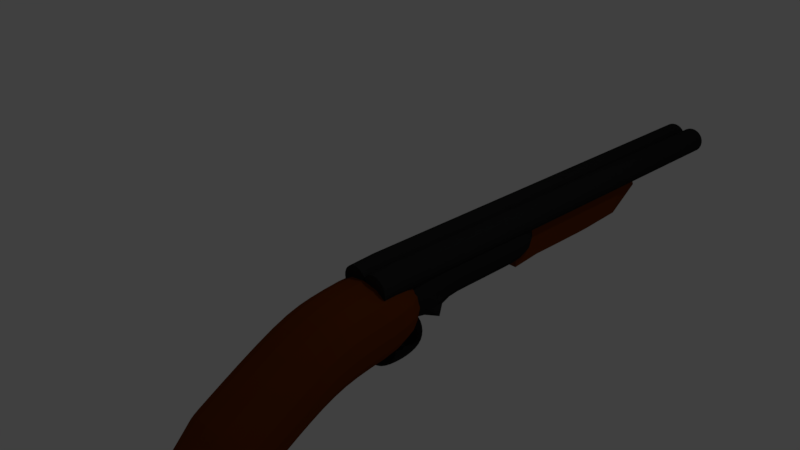 # Source: gun.blend  (saved by Blender 2.79.0; exported with 4.5.12 LTS)
import bpy
from mathutils import Matrix  # noqa: F401  (used for matrix-valued properties, if any)

bpy.ops.wm.read_factory_settings(use_empty=True)
scene = bpy.context.scene
scene.name = 'Scene'

# ---- collections
col_collection_1 = bpy.data.collections.new('Collection 1'); scene.collection.children.link(col_collection_1)
col_collection_2 = bpy.data.collections.new('Collection 2'); scene.collection.children.link(col_collection_2)
col_collection_2.hide_render = True
col_collection_2.hide_viewport = True

# ---- materials (node trees are filled in below, after node groups)
mat_material_003 = bpy.data.materials.new('Material.003')
mat_material_003.alpha_threshold = 0.0
mat_material_003.use_transparent_shadow = False
mat_material_003.diffuse_color = (0.1523, 0.0342, 0.004132, 1.0)
mat_material_003.roughness = 0.5
mat_material_005 = bpy.data.materials.new('Material.005')
mat_material_005.alpha_threshold = 0.0
mat_material_005.use_transparent_shadow = False
mat_material_005.diffuse_color = (0.02, 0.02, 0.02, 1.0)
mat_material_005.roughness = 0.5
mat_material_006 = bpy.data.materials.new('Material.006')
mat_material_006.alpha_threshold = 0.0
mat_material_006.use_transparent_shadow = False
mat_material_006.diffuse_color = (0.02, 0.02, 0.02, 1.0)
mat_material_006.roughness = 0.5
mat_material_001 = bpy.data.materials.new('Material.001')
mat_material_001.alpha_threshold = 0.0
mat_material_001.use_transparent_shadow = False
mat_material_001.diffuse_color = (0.02038, 0.02038, 0.02038, 1.0)
mat_material_001.roughness = 0.5
mat_material_004 = bpy.data.materials.new('Material.004')
mat_material_004.alpha_threshold = 0.0
mat_material_004.use_transparent_shadow = False
mat_material_004.diffuse_color = (0.152, 0.034, 0.004, 1.0)
mat_material_004.roughness = 0.5
mat_material_002 = bpy.data.materials.new('Material.002')
mat_material_002.alpha_threshold = 0.0
mat_material_002.use_transparent_shadow = False
mat_material_002.diffuse_color = (0.02, 0.02, 0.02, 1.0)
mat_material_002.roughness = 0.5

# ---- material node trees

# ---- world
world_world = bpy.data.worlds.new('World'); scene.world = world_world
world_world.color = (0.05088, 0.05088, 0.05088)
world_world.use_sun_shadow = False
world_world.sun_shadow_jitter_overblur = 0.0
world_world.cycles.sampling_method = 'MANUAL'

# ---- cameras
cam_camera = bpy.data.cameras.new('Camera')
cam_camera.clip_end = 100.0
cam_camera.lens = 35.0
cam_camera.sensor_width = 32.0
cam_camera.sensor_height = 18.0
cam_camera.ortho_scale = 7.314
cam_camera.dof.focus_distance = 0.0
cam_camera.dof.aperture_fstop = 128.0

# ---- lights
light_lamp = bpy.data.lights.new('Lamp', 'POINT')
light_lamp.transmission_factor = 0.0
light_lamp.cutoff_distance = 30.0
light_lamp.energy = 100.0
light_lamp.shadow_buffer_clip_start = 1.001
light_lamp.shadow_soft_size = 0.1
light_lamp.shadow_maximum_resolution = 0.006
light_lamp.use_absolute_resolution = True

# ---- meshes
me_cube_004 = bpy.data.meshes.new('Cube.004')
me_cube_004.from_pydata([(-1.0, -1.0, -1.0), (-1.0, -1.0, 1.0), (-1.0, 1.0, -1.0), (-1.0, 1.0, 1.0), (1.082, -1.0, -1.191), (1.0, -1.0, 1.0), (1.082, 1.0, -1.191), (1.0, 1.0, 1.0), (1.082, -1.0, -1.191), (1.082, 1.0, -1.191), (1.082, -1.0, -1.191), (1.082, 1.0, -1.191), (-3.118, 1.0, -1.016), (-3.118, -1.0, -1.016), (-3.118, -1.0, 1.0), (-3.118, 1.0, 1.0), (-5.304, 1.0, -1.016), (-5.304, -1.0, -1.016), (-5.304, -1.0, 1.0), (-5.304, 1.0, 1.0), (-6.312, 1.0, -1.0), (-6.312, -1.0, -1.0), (-7.123, -1.0, 1.0), (-7.123, 1.0, 1.0), (-9.381, 1.0, -0.8347), (-9.381, -1.0, -0.8347), (-9.885, -1.0, 1.047), (-9.885, 1.0, 1.047), (-12.5, 0.4395, 0.2028), (-12.5, -0.4395, 0.2028), (-12.19, -0.4395, 0.9637), (-12.19, 0.4395, 0.9637)], [], [(1, 3, 15, 14), (2, 3, 7, 6), (6, 7, 5, 4), (4, 5, 1, 0), (2, 6, 4, 0), (7, 3, 1, 5), (4, 6, 9, 8), (8, 9, 11, 10), (14, 15, 19, 18), (2, 0, 13, 12), (3, 2, 12, 15), (0, 1, 14, 13), (18, 19, 23, 22), (12, 13, 17, 16), (15, 12, 16, 19), (13, 14, 18, 17), (23, 20, 24, 27), (16, 17, 21, 20), (19, 16, 20, 23), (17, 18, 22, 21), (26, 27, 31, 30), (21, 22, 26, 25), (22, 23, 27, 26), (20, 21, 25, 24), (29, 30, 31, 28), (24, 25, 29, 28), (27, 24, 28, 31), (25, 26, 30, 29)])
me_cube_004.materials.append(mat_material_003)
me_cube_004.use_remesh_preserve_volume = False
me_cube_004.use_remesh_preserve_attributes = False
me_cube_004.use_mirror_vertex_groups = False
me_cube_004.update()
me_cube_003 = bpy.data.meshes.new('Cube.003')
me_cube_003.from_pydata([(-0.8995, -1.0, -1.078), (-1.212, -1.0, 0.6566), (-0.8995, 1.0, -1.078), (-1.212, 1.0, 0.6566), (0.8995, -1.0, -0.9218), (0.7878, -1.0, 0.6566), (0.8995, 1.0, -0.9218), (0.7878, 1.0, 0.6566), (2.614, 1.0, -2.373), (2.614, -1.0, -2.373), (4.668, 1.0, -2.271), (4.668, -1.0, -2.271), (3.692, 1.0, -1.912), (1.639, 1.0, -2.013), (1.639, -1.0, -2.013), (3.692, -1.0, -1.912), (2.354, 1.0, -3.712), (2.354, -1.0, -3.712), (1.378, 1.0, -3.353), (1.378, -1.0, -3.353), (9.51, -1.0, -2.754), (9.51, 1.0, -2.754), (8.535, 1.0, -2.394), (8.535, -1.0, -2.394), (4.352, 1.0, -3.496), (4.352, -1.0, -3.496), (6.405, 1.0, -3.394), (6.405, -1.0, -3.394), (6.461, -1.0, -2.182), (6.461, 1.0, -2.182), (8.199, -1.0, -3.306), (8.199, 1.0, -3.306), (3.11, -1.0, -2.772), (3.11, 1.0, -2.772), (7.953, -1.0, -3.254), (7.953, 1.0, -3.254), (5.188, 1.0, -2.389), (5.188, -1.0, -2.389), (4.927, 1.0, -3.728), (4.927, -1.0, -3.728), (4.708, 1.0, -3.726), (4.708, -1.0, -3.726), (6.762, 1.0, -3.625), (6.762, -1.0, -3.625), (8.555, -1.0, -3.536), (8.555, 1.0, -3.536), (0.4366, -1.0, 1.178), (0.4366, 1.0, 1.178), (2.437, 1.0, 1.178), (2.437, -1.0, 1.178)], [], [(0, 1, 3, 2), (2, 3, 7, 6), (6, 7, 5, 4), (4, 5, 1, 0), (13, 12, 10, 8), (3, 1, 46, 47), (11, 9, 25, 27), (14, 13, 18, 19), (10, 12, 22, 21), (15, 14, 9, 11), (4, 0, 14, 15), (6, 4, 15, 12), (0, 2, 13, 14), (2, 6, 12, 13), (19, 18, 16, 17), (9, 14, 19, 17), (17, 16, 38, 39), (13, 8, 16, 18), (22, 23, 20, 21), (20, 11, 32, 34), (12, 15, 23, 22), (15, 11, 20, 23), (25, 24, 40, 41), (8, 10, 26, 24), (26, 10, 29, 31), (9, 8, 24, 25), (29, 28, 30, 31), (26, 31, 45, 42), (11, 27, 30, 28), (10, 11, 28, 29), (32, 33, 35, 34), (11, 10, 33, 32), (21, 20, 34, 35), (10, 21, 35, 33), (36, 37, 39, 38), (16, 8, 36, 38), (8, 9, 37, 36), (9, 17, 39, 37), (40, 42, 43, 41), (43, 42, 45, 44), (31, 30, 44, 45), (30, 27, 43, 44), (27, 25, 41, 43), (24, 26, 42, 40), (48, 47, 46, 49), (1, 5, 49, 46), (7, 3, 47, 48), (5, 7, 48, 49)])
me_cube_003.materials.append(mat_material_005)
me_cube_003.use_remesh_preserve_volume = False
me_cube_003.use_remesh_preserve_attributes = False
me_cube_003.use_mirror_vertex_groups = False
me_cube_003.update()
me_cube_002 = bpy.data.meshes.new('Cube.002')
me_cube_002.from_pydata([(-1.0, -1.0, -1.0), (-1.0, -1.0, 1.0), (-1.0, 1.0, -1.0), (-1.0, 1.0, 1.0), (1.0, -1.0, -1.0), (1.0, -1.0, 1.0), (1.0, 1.0, -1.0), (1.0, 1.0, 1.0), (-5.511, 1.0, -2.047), (-5.511, -1.0, -2.047), (-5.193, 1.0, -2.431), (-5.193, -1.0, -2.431), (-15.2, 1.0, -1.385), (-15.2, -1.0, -1.385), (-16.03, 1.0, -1.739), (-16.03, -1.0, -1.739), (-23.84, 1.0, -0.0814), (-23.84, -1.0, -0.08141), (-25.56, 1.0, -0.2802), (-25.56, -1.0, -0.2802), (-24.69, 1.0, 1.212), (-24.69, -1.0, 1.212), (-26.43, 1.0, 1.404), (-26.43, -1.0, 1.404), (-17.57, 1.0, 2.358), (-17.57, -1.0, 2.358), (-19.31, 1.0, 2.55), (-19.31, -1.0, 2.55)], [], [(0, 1, 3, 2), (2, 3, 7, 6), (6, 7, 5, 4), (4, 5, 1, 0), (2, 6, 10, 8), (7, 3, 1, 5), (11, 9, 13, 15), (0, 2, 8, 9), (6, 4, 11, 10), (4, 0, 9, 11), (14, 15, 19, 18), (8, 10, 14, 12), (10, 11, 15, 14), (9, 8, 12, 13), (17, 16, 20, 21), (13, 12, 16, 17), (15, 13, 17, 19), (12, 14, 18, 16), (23, 21, 25, 27), (19, 17, 21, 23), (16, 18, 22, 20), (18, 19, 23, 22), (24, 26, 27, 25), (20, 22, 26, 24), (22, 23, 27, 26), (21, 20, 24, 25)])
me_cube_002.materials.append(mat_material_006)
me_cube_002.use_remesh_preserve_volume = False
me_cube_002.use_remesh_preserve_attributes = False
me_cube_002.use_mirror_vertex_groups = False
me_cube_002.update()
me_cylinder_005 = bpy.data.meshes.new('Cylinder.005')
me_cylinder_005.from_pydata([(15.2, -29.79, 26.19), (14.06, -29.67, 26.19), (15.2, -29.79, 50.79), (14.06, -29.67, 50.79), (15.2, -29.79, 26.19), (14.06, -29.67, 26.19), (15.2, -29.79, 50.79), (14.06, -29.67, 50.79), (20.96, -25.06, 7.713), (20.62, -26.16, 7.713), (20.08, -27.18, 7.713), (19.35, -28.07, 7.713), (18.46, -28.8, 7.713), (17.45, -29.34, 7.713), (16.35, -29.67, 7.713), (15.2, -29.79, 7.713), (14.06, -29.67, 7.713), (12.96, -29.34, 7.713), (11.95, -28.8, 7.713), (11.06, -28.07, 7.713), (10.33, -27.18, 7.713), (9.785, -26.16, 7.713), (9.451, -25.06, 7.713), (9.338, -23.92, 7.713), (9.451, -22.77, 7.713), (9.785, -21.67, 7.713), (10.33, -20.66, 7.713), (11.06, -19.77, 7.713), (11.95, -19.04, 7.713), (12.96, -18.5, 7.713), (14.06, -18.17, 7.713), (15.2, -18.05, 7.713), (16.35, -18.17, 7.713), (17.45, -18.5, 7.713), (18.46, -19.04, 7.713), (19.35, -19.77, 7.713), (20.08, -20.66, 7.713), (20.62, -21.67, 7.713), (21.07, -23.92, 7.713), (20.96, -22.77, 7.713), (21.07, -23.92, 23.69), (21.07, -23.92, 26.19), (20.96, -25.06, 23.69), (20.96, -25.06, 26.19), (20.62, -26.16, 23.69), (20.62, -26.16, 26.19), (20.08, -27.18, 23.69), (20.08, -27.18, 26.19), (19.35, -28.07, 23.69), (19.35, -28.07, 26.19), (18.46, -28.8, 23.69), (18.46, -28.8, 26.19), (17.45, -29.34, 23.69), (17.45, -29.34, 26.19), (16.35, -29.67, 23.69), (16.35, -29.67, 26.19), (15.2, -29.79, 23.69), (15.2, -29.79, 26.19), (14.06, -29.67, 23.69), (14.06, -29.67, 26.19), (12.96, -29.34, 23.69), (12.96, -29.34, 26.19), (11.95, -28.8, 23.69), (11.95, -28.8, 26.19), (11.06, -28.07, 23.69), (11.06, -28.07, 26.19), (10.33, -27.18, 23.69), (10.33, -27.18, 26.19), (9.785, -26.16, 23.69), (9.785, -26.16, 26.19), (9.451, -25.06, 23.69), (9.451, -25.06, 26.19), (9.338, -23.92, 23.69), (9.338, -23.92, 26.19), (9.451, -22.77, 23.69), (9.451, -22.77, 26.19), (9.785, -21.67, 23.69), (9.785, -21.67, 26.19), (10.33, -20.66, 23.69), (10.33, -20.66, 26.19), (11.06, -19.77, 23.69), (11.06, -19.77, 26.19), (11.95, -19.04, 23.69), (11.95, -19.04, 26.19), (12.96, -18.5, 23.69), (12.96, -18.5, 26.19), (14.06, -18.17, 23.69), (14.06, -18.17, 26.19), (15.2, -18.05, 23.69), (15.2, -18.05, 26.19), (16.35, -18.17, 23.69), (16.35, -18.17, 26.19), (17.45, -18.5, 23.69), (17.45, -18.5, 26.19), (18.46, -19.04, 23.69), (18.46, -19.04, 26.19), (19.35, -19.77, 23.69), (19.35, -19.77, 26.19), (20.08, -20.66, 23.69), (20.08, -20.66, 26.19), (20.62, -21.67, 23.69), (20.62, -21.67, 26.19), (20.96, -22.77, 23.69), (20.96, -22.77, 26.19), (20.96, -25.06, 50.79), (21.07, -23.92, 50.79), (20.62, -26.16, 50.79), (20.08, -27.18, 50.79), (19.35, -28.07, 50.79), (18.46, -28.8, 50.79), (17.45, -29.34, 50.79), (16.35, -29.67, 50.79), (15.2, -29.79, 50.79), (14.06, -29.67, 50.79), (12.96, -29.34, 50.79), (11.95, -28.8, 50.79), (11.06, -28.07, 50.79), (10.33, -27.18, 50.79), (9.785, -26.16, 50.79), (9.451, -25.06, 50.79), (9.338, -23.92, 50.79), (9.451, -22.77, 50.79), (9.785, -21.67, 50.79), (10.33, -20.66, 50.79), (11.06, -19.77, 50.79), (11.95, -19.04, 50.79), (12.96, -18.5, 50.79), (14.06, -18.17, 50.79), (15.2, -18.05, 50.79), (16.35, -18.17, 50.79), (17.45, -18.5, 50.79), (18.46, -19.04, 50.79), (19.35, -19.77, 50.79), (20.08, -20.66, 50.79), (20.62, -21.67, 50.79), (20.96, -22.77, 50.79), (20.96, -25.06, 50.79), (21.07, -23.92, 50.79), (20.62, -26.16, 50.79), (20.08, -27.18, 50.79), (19.35, -28.07, 50.79), (18.46, -28.8, 50.79), (17.45, -29.34, 50.79), (16.35, -29.67, 50.79), (15.2, -29.79, 50.79), (14.06, -29.67, 50.79), (12.96, -29.34, 50.79), (11.95, -28.8, 50.79), (11.06, -28.07, 50.79), (10.33, -27.18, 50.79), (9.785, -26.16, 50.79), (9.451, -25.06, 50.79), (9.338, -23.92, 50.79), (9.451, -22.77, 50.79), (9.785, -21.67, 50.79), (10.33, -20.66, 50.79), (11.06, -19.77, 50.79), (11.95, -19.04, 50.79), (12.96, -18.5, 50.79), (14.06, -18.17, 50.79), (15.2, -18.05, 50.79), (16.35, -18.17, 50.79), (17.45, -18.5, 50.79), (18.46, -19.04, 50.79), (19.35, -19.77, 50.79), (20.08, -20.66, 50.79), (20.62, -21.67, 50.79), (20.96, -22.77, 50.79), (20.96, -25.71, 53.25), (21.07, -24.57, 53.25), (20.62, -26.81, 53.25), (20.08, -27.83, 53.25), (19.35, -28.72, 53.25), (18.46, -29.44, 53.25), (17.45, -29.99, 53.25), (16.35, -30.32, 53.25), (15.2, -30.43, 53.25), (14.06, -30.32, 53.25), (12.96, -29.99, 53.25), (11.95, -29.44, 53.25), (11.06, -28.72, 53.25), (10.33, -27.83, 53.25), (9.785, -26.81, 53.25), (9.451, -25.71, 53.25), (9.338, -24.57, 53.25), (9.451, -23.42, 53.25), (9.785, -22.32, 53.25), (10.33, -21.31, 53.25), (11.06, -20.42, 53.25), (11.95, -19.69, 53.25), (12.96, -19.15, 53.25), (14.06, -18.81, 53.25), (15.2, -18.7, 53.25), (16.35, -18.81, 53.25), (17.45, -19.15, 53.25), (18.46, -19.69, 53.25), (19.35, -20.42, 53.25), (20.08, -21.31, 53.25), (20.62, -22.32, 53.25), (20.96, -23.42, 53.25), (20.96, -25.71, 53.22), (21.07, -24.57, 53.22), (20.62, -26.81, 53.22), (20.08, -27.83, 53.22), (19.35, -28.72, 53.22), (18.46, -29.44, 53.22), (17.45, -29.99, 53.22), (16.35, -30.32, 53.22), (15.2, -30.43, 53.22), (14.06, -30.32, 53.22), (12.96, -29.99, 53.22), (11.95, -29.44, 53.22), (11.06, -28.72, 53.22), (10.33, -27.83, 53.22), (9.785, -26.81, 53.22), (9.451, -25.71, 53.22), (9.338, -24.57, 53.22), (9.451, -23.42, 53.22), (9.785, -22.32, 53.22), (10.33, -21.31, 53.22), (11.06, -20.42, 53.22), (11.95, -19.69, 53.22), (12.96, -19.15, 53.22), (14.06, -18.81, 53.22), (15.2, -18.7, 53.22), (16.35, -18.81, 53.22), (17.45, -19.15, 53.22), (18.46, -19.69, 53.22), (19.35, -20.42, 53.22), (20.08, -21.31, 53.22), (20.62, -22.32, 53.22), (20.96, -23.42, 53.22), (5.367, -29.79, 26.19), (4.223, -29.67, 26.19), (5.367, -29.79, 50.79), (4.223, -29.67, 50.79), (5.367, -29.79, 26.19), (4.223, -29.67, 26.19), (5.367, -29.79, 50.79), (4.223, -29.67, 50.79), (11.12, -25.06, 7.713), (10.79, -26.16, 7.713), (10.24, -27.18, 7.713), (9.515, -28.07, 7.713), (8.626, -28.8, 7.713), (7.612, -29.34, 7.713), (6.512, -29.67, 7.713), (5.367, -29.79, 7.713), (4.223, -29.67, 7.713), (3.122, -29.34, 7.713), (2.108, -28.8, 7.713), (1.219, -28.07, 7.713), (0.4898, -27.18, 7.713), (-0.05233, -26.16, 7.713), (-0.3861, -25.06, 7.713), (-0.4989, -23.92, 7.713), (-0.3861, -22.77, 7.713), (-0.05232, -21.67, 7.713), (0.4898, -20.66, 7.713), (1.219, -19.77, 7.713), (2.108, -19.04, 7.713), (3.122, -18.5, 7.713), (4.223, -18.17, 7.713), (5.367, -18.05, 7.713), (6.512, -18.17, 7.713), (7.612, -18.5, 7.713), (8.626, -19.04, 7.713), (9.515, -19.77, 7.713), (10.24, -20.66, 7.713), (10.79, -21.67, 7.713), (11.23, -23.92, 7.713), (11.12, -22.77, 7.713), (11.23, -23.92, 23.69), (11.23, -23.92, 26.19), (11.12, -25.06, 23.69), (11.12, -25.06, 26.19), (10.79, -26.16, 23.69), (10.79, -26.16, 26.19), (10.24, -27.18, 23.69), (10.24, -27.18, 26.19), (9.515, -28.07, 23.69), (9.515, -28.07, 26.19), (8.626, -28.8, 23.69), (8.626, -28.8, 26.19), (7.612, -29.34, 23.69), (7.612, -29.34, 26.19), (6.512, -29.67, 23.69), (6.512, -29.67, 26.19), (5.367, -29.79, 23.69), (5.367, -29.79, 26.19), (4.223, -29.67, 23.69), (4.223, -29.67, 26.19), (3.122, -29.34, 23.69), (3.122, -29.34, 26.19), (2.108, -28.8, 23.69), (2.108, -28.8, 26.19), (1.219, -28.07, 23.69), (1.219, -28.07, 26.19), (0.4897, -27.18, 23.69), (0.4897, -27.18, 26.19), (-0.05239, -26.16, 23.69), (-0.05239, -26.16, 26.19), (-0.3862, -25.06, 23.69), (-0.3862, -25.06, 26.19), (-0.4989, -23.92, 23.69), (-0.4989, -23.92, 26.19), (-0.3862, -22.77, 23.69), (-0.3862, -22.77, 26.19), (-0.05238, -21.67, 23.69), (-0.05238, -21.67, 26.19), (0.4897, -20.66, 23.69), (0.4897, -20.66, 26.19), (1.219, -19.77, 23.69), (1.219, -19.77, 26.19), (2.108, -19.04, 23.69), (2.108, -19.04, 26.19), (3.122, -18.5, 23.69), (3.122, -18.5, 26.19), (4.223, -18.17, 23.69), (4.223, -18.17, 26.19), (5.367, -18.05, 23.69), (5.367, -18.05, 26.19), (6.512, -18.17, 23.69), (6.512, -18.17, 26.19), (7.612, -18.5, 23.69), (7.612, -18.5, 26.19), (8.626, -19.04, 23.69), (8.626, -19.04, 26.19), (9.515, -19.77, 23.69), (9.515, -19.77, 26.19), (10.24, -20.66, 23.69), (10.24, -20.66, 26.19), (10.79, -21.67, 23.69), (10.79, -21.67, 26.19), (11.12, -22.77, 23.69), (11.12, -22.77, 26.19), (11.12, -25.06, 50.79), (11.23, -23.92, 50.79), (10.79, -26.16, 50.79), (10.24, -27.18, 50.79), (9.515, -28.07, 50.79), (8.626, -28.8, 50.79), (7.612, -29.34, 50.79), (6.512, -29.67, 50.79), (5.367, -29.79, 50.79), (4.223, -29.67, 50.79), (3.122, -29.34, 50.79), (2.108, -28.8, 50.79), (1.219, -28.07, 50.79), (0.4897, -27.18, 50.79), (-0.05242, -26.16, 50.79), (-0.3862, -25.06, 50.79), (-0.499, -23.92, 50.79), (-0.3862, -22.77, 50.79), (-0.05242, -21.67, 50.79), (0.4897, -20.66, 50.79), (1.219, -19.77, 50.79), (2.108, -19.04, 50.79), (3.122, -18.5, 50.79), (4.223, -18.17, 50.79), (5.367, -18.05, 50.79), (6.512, -18.17, 50.79), (7.612, -18.5, 50.79), (8.626, -19.04, 50.79), (9.515, -19.77, 50.79), (10.24, -20.66, 50.79), (10.79, -21.67, 50.79), (11.12, -22.77, 50.79), (11.12, -25.06, 50.79), (11.23, -23.92, 50.79), (10.79, -26.16, 50.79), (10.24, -27.18, 50.79), (9.515, -28.07, 50.79), (8.626, -28.8, 50.79), (7.612, -29.34, 50.79), (6.512, -29.67, 50.79), (5.367, -29.79, 50.79), (4.223, -29.67, 50.79), (3.122, -29.34, 50.79), (2.108, -28.8, 50.79), (1.219, -28.07, 50.79), (0.4897, -27.18, 50.79), (-0.05242, -26.16, 50.79), (-0.3862, -25.06, 50.79), (-0.499, -23.92, 50.79), (-0.3862, -22.77, 50.79), (-0.05242, -21.67, 50.79), (0.4897, -20.66, 50.79), (1.219, -19.77, 50.79), (2.108, -19.04, 50.79), (3.122, -18.5, 50.79), (4.223, -18.17, 50.79), (5.367, -18.05, 50.79), (6.512, -18.17, 50.79), (7.612, -18.5, 50.79), (8.626, -19.04, 50.79), (9.515, -19.77, 50.79), (10.24, -20.66, 50.79), (10.79, -21.67, 50.79), (11.12, -22.77, 50.79), (11.12, -25.71, 53.25), (11.23, -24.57, 53.25), (10.79, -26.81, 53.25), (10.24, -27.83, 53.25), (9.515, -28.72, 53.25), (8.626, -29.44, 53.25), (7.612, -29.99, 53.25), (6.512, -30.32, 53.25), (5.367, -30.43, 53.25), (4.223, -30.32, 53.25), (3.122, -29.99, 53.25), (2.108, -29.44, 53.25), (1.219, -28.72, 53.25), (0.4897, -27.83, 53.25), (-0.05243, -26.81, 53.25), (-0.3862, -25.71, 53.25), (-0.499, -24.57, 53.25), (-0.3862, -23.42, 53.25), (-0.05242, -22.32, 53.25), (0.4897, -21.31, 53.25), (1.219, -20.42, 53.25), (2.108, -19.69, 53.25), (3.122, -19.15, 53.25), (4.223, -18.81, 53.25), (5.367, -18.7, 53.25), (6.512, -18.81, 53.25), (7.612, -19.15, 53.25), (8.626, -19.69, 53.25), (9.515, -20.42, 53.25), (10.24, -21.31, 53.25), (10.79, -22.32, 53.25), (11.12, -23.42, 53.25), (11.12, -25.71, 53.22), (11.23, -24.57, 53.22), (10.79, -26.81, 53.22), (10.24, -27.83, 53.22), (9.515, -28.72, 53.22), (8.626, -29.44, 53.22), (7.612, -29.99, 53.22), (6.512, -30.32, 53.22), (5.367, -30.43, 53.22), (4.223, -30.32, 53.22), (3.122, -29.99, 53.22), (2.108, -29.44, 53.22), (1.219, -28.72, 53.22), (0.4897, -27.83, 53.22), (-0.05243, -26.81, 53.22), (-0.3862, -25.71, 53.22), (-0.499, -24.57, 53.22), (-0.3862, -23.42, 53.22), (-0.05242, -22.32, 53.22), (0.4897, -21.31, 53.22), (1.219, -20.42, 53.22), (2.108, -19.69, 53.22), (3.122, -19.15, 53.22), (4.223, -18.81, 53.22), (5.367, -18.7, 53.22), (6.512, -18.81, 53.22), (7.612, -19.15, 53.22), (8.626, -19.69, 53.22), (9.515, -20.42, 53.22), (10.24, -21.31, 53.22), (10.79, -22.32, 53.22), (11.12, -23.42, 53.22), (21.07, -23.92, 7.713), (20.96, -25.06, 7.713), (20.62, -26.16, 7.713), (20.08, -27.18, 7.713), (19.35, -28.07, 7.713), (18.46, -28.8, 7.713), (17.45, -29.34, 7.713), (16.35, -29.67, 7.713), (15.2, -29.79, 7.713), (14.06, -29.67, 7.713), (12.96, -29.34, 7.713), (11.95, -28.8, 7.713), (11.06, -28.07, 7.713), (10.33, -27.18, 7.713), (9.785, -26.16, 7.713), (9.451, -25.06, 7.713), (9.338, -23.92, 7.713), (9.451, -22.77, 7.713), (9.785, -21.67, 7.713), (10.33, -20.66, 7.713), (11.06, -19.77, 7.713), (11.95, -19.04, 7.713), (12.96, -18.5, 7.713), (14.06, -18.17, 7.713), (15.2, -18.05, 7.713), (16.35, -18.17, 7.713), (17.45, -18.5, 7.713), (18.46, -19.04, 7.713), (19.35, -19.77, 7.713), (20.08, -20.66, 7.713), (20.62, -21.67, 7.713), (20.96, -22.77, 7.713), (11.18, -23.92, 7.713), (11.07, -25.05, 7.713), (10.73, -26.14, 7.713), (10.2, -27.15, 7.713), (9.476, -28.03, 7.713), (8.595, -28.75, 7.713), (7.591, -29.29, 7.713), (6.501, -29.62, 7.713), (5.367, -29.73, 7.713), (4.234, -29.62, 7.713), (3.144, -29.29, 7.713), (2.139, -28.75, 7.713), (1.259, -28.03, 7.713), (0.5365, -27.15, 7.713), (-0.0003677, -26.14, 7.713), (-0.331, -25.05, 7.713), (-0.4426, -23.92, 7.713), (-0.331, -22.79, 7.713), (-0.0003654, -21.7, 7.713), (0.5365, -20.69, 7.713), (1.259, -19.81, 7.713), (2.139, -19.09, 7.713), (3.144, -18.55, 7.713), (4.234, -18.22, 7.713), (5.367, -18.11, 7.713), (6.501, -18.22, 7.713), (7.591, -18.55, 7.713), (8.595, -19.09, 7.713), (9.476, -19.81, 7.713), (10.2, -20.69, 7.713), (10.73, -21.7, 7.713), (11.07, -22.79, 7.713), (21.07, -23.92, 7.713), (20.96, -25.06, 7.713), (20.62, -26.16, 7.713), (20.08, -27.18, 7.713), (19.35, -28.07, 7.713), (18.46, -28.8, 7.713), (17.45, -29.34, 7.713), (16.35, -29.67, 7.713), (15.2, -29.79, 7.713), (14.06, -29.67, 7.713), (12.96, -29.34, 7.713), (11.95, -28.8, 7.713), (11.06, -28.07, 7.713), (10.33, -27.18, 7.713), (9.785, -26.16, 7.713), (9.451, -25.06, 7.713), (9.338, -23.92, 7.713), (9.451, -22.77, 7.713), (9.785, -21.67, 7.713), (10.33, -20.66, 7.713), (11.06, -19.77, 7.713), (11.95, -19.04, 7.713), (12.96, -18.5, 7.713), (14.06, -18.17, 7.713), (15.2, -18.05, 7.713), (16.35, -18.17, 7.713), (17.45, -18.5, 7.713), (18.46, -19.04, 7.713), (19.35, -19.77, 7.713), (20.08, -20.66, 7.713), (20.62, -21.67, 7.713), (20.96, -22.77, 7.713), (21.07, -23.92, 15.7), (14.06, -29.67, 15.7), (9.785, -21.67, 15.7), (18.46, -19.04, 15.7), (18.46, -28.8, 15.7), (9.785, -26.16, 15.7), (14.06, -18.17, 15.7), (20.96, -25.06, 15.7), (12.96, -29.34, 15.7), (10.33, -20.66, 15.7), (19.35, -19.77, 15.7), (17.45, -29.34, 15.7), (9.451, -25.06, 15.7), (15.2, -18.05, 15.7), (20.62, -26.16, 15.7), (11.95, -28.8, 15.7), (11.06, -19.77, 15.7), (20.08, -20.66, 15.7), (16.35, -29.67, 15.7), (15.2, -29.79, 15.7), (9.338, -23.92, 15.7), (9.451, -22.77, 15.7), (16.35, -18.17, 15.7), (17.45, -18.5, 15.7), (20.08, -27.18, 15.7), (19.35, -28.07, 15.7), (11.06, -28.07, 15.7), (10.33, -27.18, 15.7), (11.95, -19.04, 15.7), (12.96, -18.5, 15.7), (20.62, -21.67, 15.7), (20.96, -22.77, 15.7), (21.07, -23.92, 7.713), (20.96, -25.06, 7.713), (20.62, -26.16, 7.713), (20.08, -27.18, 7.713), (19.35, -28.07, 7.713), (18.46, -28.8, 7.713), (17.45, -29.34, 7.713), (16.35, -29.67, 7.713), (15.2, -29.79, 7.713), (14.06, -29.67, 7.713), (12.96, -29.34, 7.713), (11.95, -28.8, 7.713), (11.06, -28.07, 7.713), (10.33, -27.18, 7.713), (9.785, -26.16, 7.713), (9.451, -25.06, 7.713), (9.338, -23.92, 7.713), (9.451, -22.77, 7.713), (9.785, -21.67, 7.713), (10.33, -20.66, 7.713), (11.06, -19.77, 7.713), (11.95, -19.04, 7.713), (12.96, -18.5, 7.713), (14.06, -18.17, 7.713), (15.2, -18.05, 7.713), (16.35, -18.17, 7.713), (17.45, -18.5, 7.713), (18.46, -19.04, 7.713), (19.35, -19.77, 7.713), (20.08, -20.66, 7.713), (20.62, -21.67, 7.713), (20.96, -22.77, 7.713), (21.07, -23.92, 8.114), (15.2, -29.79, 8.114), (9.451, -22.77, 8.114), (17.45, -18.5, 8.114), (19.35, -28.07, 8.114), (10.33, -27.18, 8.114), (12.96, -18.5, 8.114), (20.96, -22.77, 8.114), (14.06, -29.67, 8.114), (9.785, -21.67, 8.114), (18.46, -19.04, 8.114), (18.46, -28.8, 8.114), (9.785, -26.16, 8.114), (14.06, -18.17, 8.114), (20.96, -25.06, 8.114), (12.96, -29.34, 8.114), (10.33, -20.66, 8.114), (19.35, -19.77, 8.114), (17.45, -29.34, 8.114), (9.451, -25.06, 8.114), (15.2, -18.05, 8.114), (20.62, -26.16, 8.114), (11.95, -28.8, 8.114), (11.06, -19.77, 8.114), (20.08, -20.66, 8.114), (16.35, -29.67, 8.114), (9.338, -23.92, 8.114), (16.35, -18.17, 8.114), (20.08, -27.18, 8.114), (11.06, -28.07, 8.114), (11.95, -19.04, 8.114), (20.62, -21.67, 8.114), (11.23, -23.92, 7.713), (11.12, -25.06, 7.713), (10.79, -26.16, 7.713), (10.24, -27.18, 7.713), (9.515, -28.07, 7.713), (8.626, -28.8, 7.713), (7.612, -29.34, 7.713), (6.512, -29.67, 7.713), (5.367, -29.79, 7.713), (4.223, -29.67, 7.713), (3.122, -29.34, 7.713), (2.108, -28.8, 7.713), (1.219, -28.07, 7.713), (0.4898, -27.18, 7.713), (-0.05233, -26.16, 7.713), (-0.3861, -25.06, 7.713), (-0.4989, -23.92, 7.713), (-0.3861, -22.77, 7.713), (-0.05232, -21.67, 7.713), (0.4898, -20.66, 7.713), (1.219, -19.77, 7.713), (2.108, -19.04, 7.713), (3.122, -18.5, 7.713), (4.223, -18.17, 7.713), (5.367, -18.05, 7.713), (6.512, -18.17, 7.713), (7.612, -18.5, 7.713), (8.626, -19.04, 7.713), (9.515, -19.77, 7.713), (10.24, -20.66, 7.713), (10.79, -21.67, 7.713), (11.12, -22.77, 7.713)], [], [(1, 0, 2, 3), (5, 4, 6, 7), (625, 632, 16, 15), (626, 633, 25, 24), (627, 634, 34, 33), (628, 635, 12, 11), (629, 636, 21, 20), (630, 637, 30, 29), (624, 638, 8, 38), (631, 624, 38, 39), (632, 639, 17, 16), (633, 640, 26, 25), (634, 641, 35, 34), (635, 642, 13, 12), (636, 643, 22, 21), (637, 644, 31, 30), (638, 645, 9, 8), (639, 646, 18, 17), (640, 647, 27, 26), (641, 648, 36, 35), (642, 649, 14, 13), (643, 650, 23, 22), (644, 651, 32, 31), (645, 652, 10, 9), (646, 653, 19, 18), (647, 654, 28, 27), (648, 655, 37, 36), (649, 625, 15, 14), (650, 626, 24, 23), (651, 627, 33, 32), (652, 628, 11, 10), (653, 629, 20, 19), (654, 630, 29, 28), (259, 260, 677, 676), (40, 41, 43, 42), (42, 43, 45, 44), (44, 45, 47, 46), (46, 47, 49, 48), (48, 49, 51, 50), (50, 51, 53, 52), (52, 53, 55, 54), (54, 55, 57, 56), (56, 57, 59, 58), (58, 59, 61, 60), (60, 61, 63, 62), (62, 63, 65, 64), (64, 65, 67, 66), (66, 67, 69, 68), (68, 69, 71, 70), (70, 71, 73, 72), (72, 73, 75, 74), (74, 75, 77, 76), (76, 77, 79, 78), (78, 79, 81, 80), (80, 81, 83, 82), (82, 83, 85, 84), (84, 85, 87, 86), (86, 87, 89, 88), (88, 89, 91, 90), (90, 91, 93, 92), (92, 93, 95, 94), (94, 95, 97, 96), (96, 97, 99, 98), (98, 99, 101, 100), (51, 49, 108, 109), (100, 101, 103, 102), (102, 103, 41, 40), (655, 631, 39, 37), (119, 118, 150, 151), (69, 67, 117, 118), (43, 41, 105, 104), (87, 85, 126, 127), (41, 103, 135, 105), (61, 59, 113, 114), (79, 77, 122, 123), (97, 95, 131, 132), (53, 51, 109, 110), (71, 69, 118, 119), (89, 87, 127, 128), (45, 43, 104, 106), (63, 61, 114, 115), (81, 79, 123, 124), (99, 97, 132, 133), (55, 53, 110, 111), (73, 71, 119, 120), (91, 89, 128, 129), (47, 45, 106, 107), (65, 63, 115, 116), (83, 81, 124, 125), (101, 99, 133, 134), (57, 55, 111, 112), (75, 73, 120, 121), (93, 91, 129, 130), (49, 47, 107, 108), (67, 65, 116, 117), (85, 83, 125, 126), (103, 101, 134, 135), (59, 57, 112, 113), (77, 75, 121, 122), (95, 93, 130, 131), (154, 153, 185, 186), (106, 104, 136, 138), (133, 132, 164, 165), (120, 119, 151, 152), (107, 106, 138, 139), (134, 133, 165, 166), (121, 120, 152, 153), (108, 107, 139, 140), (135, 134, 166, 167), (122, 121, 153, 154), (109, 108, 140, 141), (105, 135, 167, 137), (123, 122, 154, 155), (110, 109, 141, 142), (124, 123, 155, 156), (111, 110, 142, 143), (125, 124, 156, 157), (112, 111, 143, 144), (126, 125, 157, 158), (113, 112, 144, 145), (127, 126, 158, 159), (114, 113, 145, 146), (128, 127, 159, 160), (115, 114, 146, 147), (129, 128, 160, 161), (116, 115, 147, 148), (130, 129, 161, 162), (117, 116, 148, 149), (131, 130, 162, 163), (118, 117, 149, 150), (104, 105, 137, 136), (132, 131, 163, 164), (189, 188, 220, 221), (141, 140, 172, 173), (137, 167, 199, 169), (155, 154, 186, 187), (142, 141, 173, 174), (156, 155, 187, 188), (143, 142, 174, 175), (157, 156, 188, 189), (144, 143, 175, 176), (158, 157, 189, 190), (145, 144, 176, 177), (159, 158, 190, 191), (146, 145, 177, 178), (160, 159, 191, 192), (147, 146, 178, 179), (161, 160, 192, 193), (148, 147, 179, 180), (162, 161, 193, 194), (149, 148, 180, 181), (163, 162, 194, 195), (150, 149, 181, 182), (136, 137, 169, 168), (164, 163, 195, 196), (151, 150, 182, 183), (138, 136, 168, 170), (165, 164, 196, 197), (152, 151, 183, 184), (139, 138, 170, 171), (166, 165, 197, 198), (153, 152, 184, 185), (140, 139, 171, 172), (167, 166, 198, 199), (200, 201, 231, 230, 229, 228, 227, 226, 225, 224, 223, 222, 221, 220, 219, 218, 217, 216, 215, 214, 213, 212, 211, 210, 209, 208, 207, 206, 205, 204, 203, 202), (176, 175, 207, 208), (190, 189, 221, 222), (177, 176, 208, 209), (191, 190, 222, 223), (178, 177, 209, 210), (192, 191, 223, 224), (179, 178, 210, 211), (193, 192, 224, 225), (180, 179, 211, 212), (194, 193, 225, 226), (181, 180, 212, 213), (195, 194, 226, 227), (182, 181, 213, 214), (168, 169, 201, 200), (196, 195, 227, 228), (183, 182, 214, 215), (170, 168, 200, 202), (197, 196, 228, 229), (184, 183, 215, 216), (171, 170, 202, 203), (198, 197, 229, 230), (185, 184, 216, 217), (172, 171, 203, 204), (199, 198, 230, 231), (186, 185, 217, 218), (173, 172, 204, 205), (169, 199, 231, 201), (187, 186, 218, 219), (174, 173, 205, 206), (188, 187, 219, 220), (175, 174, 206, 207), (233, 232, 234, 235), (237, 236, 238, 239), (288, 290, 248, 247), (306, 308, 257, 256), (324, 326, 266, 265), (280, 282, 244, 243), (298, 300, 253, 252), (316, 318, 262, 261), (272, 274, 240, 270), (334, 272, 270, 271), (290, 292, 249, 248), (308, 310, 258, 257), (326, 328, 267, 266), (282, 284, 245, 244), (300, 302, 254, 253), (318, 320, 263, 262), (274, 276, 241, 240), (292, 294, 250, 249), (310, 312, 259, 258), (328, 330, 268, 267), (284, 286, 246, 245), (302, 304, 255, 254), (320, 322, 264, 263), (276, 278, 242, 241), (294, 296, 251, 250), (312, 314, 260, 259), (330, 332, 269, 268), (286, 288, 247, 246), (304, 306, 256, 255), (322, 324, 265, 264), (278, 280, 243, 242), (296, 298, 252, 251), (314, 316, 261, 260), (31, 32, 553, 552), (272, 273, 275, 274), (274, 275, 277, 276), (276, 277, 279, 278), (278, 279, 281, 280), (280, 281, 283, 282), (282, 283, 285, 284), (284, 285, 287, 286), (286, 287, 289, 288), (288, 289, 291, 290), (290, 291, 293, 292), (292, 293, 295, 294), (294, 295, 297, 296), (296, 297, 299, 298), (298, 299, 301, 300), (300, 301, 303, 302), (302, 303, 305, 304), (304, 305, 307, 306), (306, 307, 309, 308), (308, 309, 311, 310), (310, 311, 313, 312), (312, 313, 315, 314), (314, 315, 317, 316), (316, 317, 319, 318), (318, 319, 321, 320), (320, 321, 323, 322), (322, 323, 325, 324), (324, 325, 327, 326), (326, 327, 329, 328), (328, 329, 331, 330), (330, 331, 333, 332), (283, 281, 340, 341), (332, 333, 335, 334), (334, 335, 273, 272), (332, 334, 271, 269), (351, 350, 382, 383), (301, 299, 349, 350), (275, 273, 337, 336), (319, 317, 358, 359), (273, 335, 367, 337), (293, 291, 345, 346), (311, 309, 354, 355), (329, 327, 363, 364), (285, 283, 341, 342), (303, 301, 350, 351), (321, 319, 359, 360), (277, 275, 336, 338), (295, 293, 346, 347), (313, 311, 355, 356), (331, 329, 364, 365), (287, 285, 342, 343), (305, 303, 351, 352), (323, 321, 360, 361), (279, 277, 338, 339), (297, 295, 347, 348), (315, 313, 356, 357), (333, 331, 365, 366), (289, 287, 343, 344), (307, 305, 352, 353), (325, 323, 361, 362), (281, 279, 339, 340), (299, 297, 348, 349), (317, 315, 357, 358), (335, 333, 366, 367), (291, 289, 344, 345), (309, 307, 353, 354), (327, 325, 362, 363), (386, 385, 417, 418), (338, 336, 368, 370), (365, 364, 396, 397), (352, 351, 383, 384), (339, 338, 370, 371), (366, 365, 397, 398), (353, 352, 384, 385), (340, 339, 371, 372), (367, 366, 398, 399), (354, 353, 385, 386), (341, 340, 372, 373), (337, 367, 399, 369), (355, 354, 386, 387), (342, 341, 373, 374), (356, 355, 387, 388), (343, 342, 374, 375), (357, 356, 388, 389), (344, 343, 375, 376), (358, 357, 389, 390), (345, 344, 376, 377), (359, 358, 390, 391), (346, 345, 377, 378), (360, 359, 391, 392), (347, 346, 378, 379), (361, 360, 392, 393), (348, 347, 379, 380), (362, 361, 393, 394), (349, 348, 380, 381), (363, 362, 394, 395), (350, 349, 381, 382), (336, 337, 369, 368), (364, 363, 395, 396), (421, 420, 452, 453), (373, 372, 404, 405), (369, 399, 431, 401), (387, 386, 418, 419), (374, 373, 405, 406), (388, 387, 419, 420), (375, 374, 406, 407), (389, 388, 420, 421), (376, 375, 407, 408), (390, 389, 421, 422), (377, 376, 408, 409), (391, 390, 422, 423), (378, 377, 409, 410), (392, 391, 423, 424), (379, 378, 410, 411), (393, 392, 424, 425), (380, 379, 411, 412), (394, 393, 425, 426), (381, 380, 412, 413), (395, 394, 426, 427), (382, 381, 413, 414), (368, 369, 401, 400), (396, 395, 427, 428), (383, 382, 414, 415), (370, 368, 400, 402), (397, 396, 428, 429), (384, 383, 415, 416), (371, 370, 402, 403), (398, 397, 429, 430), (385, 384, 416, 417), (372, 371, 403, 404), (399, 398, 430, 431), (432, 433, 463, 462, 461, 460, 459, 458, 457, 456, 455, 454, 453, 452, 451, 450, 449, 448, 447, 446, 445, 444, 443, 442, 441, 440, 439, 438, 437, 436, 435, 434), (408, 407, 439, 440), (422, 421, 453, 454), (409, 408, 440, 441), (423, 422, 454, 455), (410, 409, 441, 442), (424, 423, 455, 456), (411, 410, 442, 443), (425, 424, 456, 457), (412, 411, 443, 444), (426, 425, 457, 458), (413, 412, 444, 445), (427, 426, 458, 459), (414, 413, 445, 446), (400, 401, 433, 432), (428, 427, 459, 460), (415, 414, 446, 447), (402, 400, 432, 434), (429, 428, 460, 461), (416, 415, 447, 448), (403, 402, 434, 435), (430, 429, 461, 462), (417, 416, 448, 449), (404, 403, 435, 436), (431, 430, 462, 463), (418, 417, 449, 450), (405, 404, 436, 437), (401, 431, 463, 433), (419, 418, 450, 451), (406, 405, 437, 438), (420, 419, 451, 452), (407, 406, 438, 439), (464, 465, 593, 592), (496, 497, 498, 499, 500, 501, 502, 503, 504, 505, 506, 507, 508, 509, 510, 511, 512, 513, 514, 515, 516, 517, 518, 519, 520, 521, 522, 523, 524, 525, 526, 527), (32, 33, 554, 553), (260, 261, 678, 677), (33, 34, 555, 554), (38, 8, 529, 528), (261, 262, 679, 678), (34, 35, 556, 555), (8, 9, 530, 529), (262, 263, 680, 679), (35, 36, 557, 556), (9, 10, 531, 530), (263, 264, 681, 680), (36, 37, 558, 557), (10, 11, 532, 531), (264, 265, 682, 681), (37, 39, 559, 558), (11, 12, 533, 532), (265, 266, 683, 682), (39, 38, 528, 559), (270, 240, 657, 656), (12, 13, 534, 533), (266, 267, 684, 683), (240, 241, 658, 657), (13, 14, 535, 534), (267, 268, 685, 684), (241, 242, 659, 658), (14, 15, 536, 535), (268, 269, 686, 685), (242, 243, 660, 659), (15, 16, 537, 536), (269, 271, 687, 686), (243, 244, 661, 660), (16, 17, 538, 537), (271, 270, 656, 687), (244, 245, 662, 661), (17, 18, 539, 538), (245, 246, 663, 662), (18, 19, 540, 539), (246, 247, 664, 663), (19, 20, 541, 540), (247, 248, 665, 664), (20, 21, 542, 541), (248, 249, 666, 665), (21, 22, 543, 542), (249, 250, 667, 666), (22, 23, 544, 543), (250, 251, 668, 667), (23, 24, 545, 544), (251, 252, 669, 668), (24, 25, 546, 545), (252, 253, 670, 669), (25, 26, 547, 546), (253, 254, 671, 670), (26, 27, 548, 547), (254, 255, 672, 671), (27, 28, 549, 548), (255, 256, 673, 672), (28, 29, 550, 549), (256, 257, 674, 673), (29, 30, 551, 550), (257, 258, 675, 674), (30, 31, 552, 551), (258, 259, 676, 675), (465, 464, 528, 529), (466, 465, 529, 530), (467, 466, 530, 531), (468, 467, 531, 532), (469, 468, 532, 533), (470, 469, 533, 534), (471, 470, 534, 535), (472, 471, 535, 536), (473, 472, 536, 537), (474, 473, 537, 538), (475, 474, 538, 539), (476, 475, 539, 540), (477, 476, 540, 541), (478, 477, 541, 542), (479, 478, 542, 543), (480, 479, 543, 544), (481, 480, 544, 545), (482, 481, 545, 546), (483, 482, 546, 547), (484, 483, 547, 548), (485, 484, 548, 549), (486, 485, 549, 550), (487, 486, 550, 551), (488, 487, 551, 552), (489, 488, 552, 553), (490, 489, 553, 554), (491, 490, 554, 555), (492, 491, 555, 556), (493, 492, 556, 557), (494, 493, 557, 558), (495, 494, 558, 559), (464, 495, 559, 528), (100, 102, 591, 590), (82, 84, 589, 588), (64, 66, 587, 586), (46, 48, 585, 584), (90, 92, 583, 582), (72, 74, 581, 580), (54, 56, 579, 578), (98, 100, 590, 577), (80, 82, 588, 576), (62, 64, 586, 575), (44, 46, 584, 574), (88, 90, 582, 573), (70, 72, 580, 572), (52, 54, 578, 571), (96, 98, 577, 570), (78, 80, 576, 569), (60, 62, 575, 568), (42, 44, 574, 567), (86, 88, 573, 566), (68, 70, 572, 565), (50, 52, 571, 564), (94, 96, 570, 563), (76, 78, 569, 562), (58, 60, 568, 561), (102, 40, 560, 591), (40, 42, 567, 560), (84, 86, 566, 589), (66, 68, 565, 587), (48, 50, 564, 585), (92, 94, 563, 583), (74, 76, 562, 581), (56, 58, 561, 579), (592, 593, 594, 595, 596, 597, 598, 599, 600, 601, 602, 603, 604, 605, 606, 607, 608, 609, 610, 611, 612, 613, 614, 615, 616, 617, 618, 619, 620, 621, 622, 623), (491, 492, 620, 619), (478, 479, 607, 606), (465, 466, 594, 593), (492, 493, 621, 620), (479, 480, 608, 607), (466, 467, 595, 594), (493, 494, 622, 621), (480, 481, 609, 608), (467, 468, 596, 595), (494, 495, 623, 622), (481, 482, 610, 609), (468, 469, 597, 596), (495, 464, 592, 623), (482, 483, 611, 610), (469, 470, 598, 597), (483, 484, 612, 611), (470, 471, 599, 598), (484, 485, 613, 612), (471, 472, 600, 599), (485, 486, 614, 613), (472, 473, 601, 600), (486, 487, 615, 614), (473, 474, 602, 601), (487, 488, 616, 615), (474, 475, 603, 602), (488, 489, 617, 616), (475, 476, 604, 603), (489, 490, 618, 617), (476, 477, 605, 604), (490, 491, 619, 618), (477, 478, 606, 605), (590, 591, 631, 655), (588, 589, 630, 654), (586, 587, 629, 653), (584, 585, 628, 652), (582, 583, 627, 651), (580, 581, 626, 650), (578, 579, 625, 649), (577, 590, 655, 648), (576, 588, 654, 647), (575, 586, 653, 646), (574, 584, 652, 645), (573, 582, 651, 644), (572, 580, 650, 643), (571, 578, 649, 642), (570, 577, 648, 641), (569, 576, 647, 640), (568, 575, 646, 639), (567, 574, 645, 638), (566, 573, 644, 637), (565, 572, 643, 636), (564, 571, 642, 635), (563, 570, 641, 634), (562, 569, 640, 633), (561, 568, 639, 632), (591, 560, 624, 631), (560, 567, 638, 624), (589, 566, 637, 630), (587, 565, 636, 629), (585, 564, 635, 628), (583, 563, 634, 627), (581, 562, 633, 626), (579, 561, 632, 625), (497, 496, 656, 657), (498, 497, 657, 658), (499, 498, 658, 659), (500, 499, 659, 660), (501, 500, 660, 661), (502, 501, 661, 662), (503, 502, 662, 663), (504, 503, 663, 664), (505, 504, 664, 665), (506, 505, 665, 666), (507, 506, 666, 667), (508, 507, 667, 668), (509, 508, 668, 669), (510, 509, 669, 670), (511, 510, 670, 671), (512, 511, 671, 672), (513, 512, 672, 673), (514, 513, 673, 674), (515, 514, 674, 675), (516, 515, 675, 676), (517, 516, 676, 677), (518, 517, 677, 678), (519, 518, 678, 679), (520, 519, 679, 680), (521, 520, 680, 681), (522, 521, 681, 682), (523, 522, 682, 683), (524, 523, 683, 684), (525, 524, 684, 685), (526, 525, 685, 686), (527, 526, 686, 687), (496, 527, 687, 656)])
me_cylinder_005.materials.append(mat_material_001)
me_cylinder_005.use_remesh_preserve_volume = False
me_cylinder_005.use_remesh_preserve_attributes = False
me_cylinder_005.use_mirror_vertex_groups = False
me_cylinder_005.update()
me_cylinder_002 = bpy.data.meshes.new('Cylinder.002')
me_cylinder_002.from_pydata([(-1.573, 1.179, 0.4097), (0.5924, 1.206, 0.306), (-1.573, -1.19, 0.4097), (0.5924, -1.163, 0.306), (-1.86, 1.184, -2.05), (0.5089, 1.184, -2.05), (-1.86, -1.184, -2.05), (0.5089, -1.184, -2.05), (-1.435, -1.184, 1.436), (0.9344, -1.184, 1.436), (-1.435, 1.184, 1.436), (0.9344, 1.184, 1.436), (0.2022, -1.216, 4.142), (1.942, -1.184, 3.055), (0.2022, 1.153, 4.142), (1.942, 1.184, 3.055), (0.2022, -1.216, 4.142), (1.942, -1.184, 3.055), (0.2022, 1.153, 4.142), (1.942, 1.184, 3.055), (1.021, -1.184, 4.983), (3.013, -1.184, 3.7), (1.021, 1.184, 4.983), (3.013, 1.184, 3.7), (1.219, -1.184, 5.29), (3.21, -1.184, 4.007), (1.219, 1.184, 5.29), (3.21, 1.184, 4.007)], [], [(0, 4, 6, 2), (5, 1, 3, 7), (3, 2, 6, 7), (1, 0, 10, 11), (5, 4, 0, 1), (7, 6, 4, 5), (9, 11, 15, 13), (0, 2, 8, 10), (3, 1, 11, 9), (2, 3, 9, 8), (15, 14, 18, 19), (8, 9, 13, 12), (11, 10, 14, 15), (10, 8, 12, 14), (18, 16, 20, 22), (14, 12, 16, 18), (13, 15, 19, 17), (12, 13, 17, 16), (23, 22, 26, 27), (17, 19, 23, 21), (16, 17, 21, 20), (19, 18, 22, 23), (27, 26, 24, 25), (22, 20, 24, 26), (21, 23, 27, 25), (20, 21, 25, 24)])
me_cylinder_002.materials.append(mat_material_004)
me_cylinder_002.use_remesh_preserve_volume = False
me_cylinder_002.use_remesh_preserve_attributes = False
me_cylinder_002.use_mirror_vertex_groups = False
me_cylinder_002.update()
me_cube = bpy.data.meshes.new('Cube')
me_cube.from_pydata([(-1.0, -1.0, -1.0), (-1.0, -1.0, 1.0), (-1.0, 1.0, -1.0), (-1.0, 1.0, 1.0), (1.0, -1.0, -1.0), (1.0, -1.0, 1.0), (1.0, 1.0, -1.0), (1.0, 1.0, 1.0), (2.872, 1.0, 1.0), (2.872, 1.0, -1.0), (2.872, -1.0, -1.0), (2.872, -1.0, 1.0), (4.939, 1.0, 0.9681), (4.438, 1.0, -0.9681), (4.438, -1.0, -0.9681), (4.939, -1.0, 0.9681), (6.087, 1.0, 0.6365), (6.099, 1.0, -1.363), (6.099, -1.0, -1.363), (6.087, -1.0, 0.6365), (4.438, 1.0, -0.9681), (4.438, -1.0, -0.9681)], [], [(0, 1, 3, 2), (2, 3, 7, 6), (6, 7, 8, 9), (4, 5, 1, 0), (2, 6, 4, 0), (7, 3, 1, 5), (11, 10, 14, 15), (5, 4, 10, 11), (4, 6, 9, 10), (7, 5, 11, 8), (12, 15, 19, 16), (10, 9, 13, 14), (8, 11, 15, 12), (9, 8, 12, 13), (17, 16, 19, 18), (13, 12, 16, 17), (15, 14, 18, 19), (14, 13, 17, 18), (13, 14, 21, 20)])
me_cube.materials.append(mat_material_002)
me_cube.use_remesh_preserve_volume = False
me_cube.use_remesh_preserve_attributes = False
me_cube.use_mirror_vertex_groups = False
me_cube.update()
me_cylinder_001 = bpy.data.meshes.new('Cylinder.001')
me_cylinder_001.from_pydata([], [], [])
me_cylinder_001.use_remesh_preserve_volume = False
me_cylinder_001.use_remesh_preserve_attributes = False
me_cylinder_001.use_mirror_vertex_groups = False
me_cylinder_001.update()
me_cube_001 = bpy.data.meshes.new('Cube.001')
me_cube_001.from_pydata([], [], [])
me_cube_001.use_remesh_preserve_volume = False
me_cube_001.use_remesh_preserve_attributes = False
me_cube_001.use_mirror_vertex_groups = False
me_cube_001.update()

# ---- objects
ob_cube_004 = bpy.data.objects.new('Cube.004', me_cube_004)
ob_cube_003 = bpy.data.objects.new('Cube.003', me_cube_003)
ob_cube_002 = bpy.data.objects.new('Cube.002', me_cube_002)
ob_cylinder_004 = bpy.data.objects.new('Cylinder.004', me_cylinder_005)
ob_cylinder_002 = bpy.data.objects.new('Cylinder.002', me_cylinder_002)
ob_cube = bpy.data.objects.new('Cube', me_cube)
ob_cylinder_001 = bpy.data.objects.new('Cylinder.001', me_cylinder_001)
ob_lamp = bpy.data.objects.new('Lamp', light_lamp)
ob_camera = bpy.data.objects.new('Camera', cam_camera)
ob_cube_001 = bpy.data.objects.new('Cube.001', me_cube_001)

# ---- transforms, parenting, visibility, modifiers, constraints
ob_cube_004.location = (-0.5558, -2.746, -0.4146)
ob_cube_004.scale = (0.2542, 0.2542, 0.2542)
ob_cube_004.lineart.crease_threshold = 0.0
ob_cube_003.location = (2.066, -2.736, -1.182)
ob_cube_003.rotation_euler = (-3.878e-07, -2.342, 2.831e-07)
ob_cube_003.scale = (0.01572, 0.1046, 0.08784)
ob_cube_003.lineart.crease_threshold = 0.0
_m = ob_cube_003.modifiers.new('Subsurf', 'SUBSURF')
_m.uv_smooth = 'PRESERVE_CORNERS'
_m.quality = 2
_m.levels = 4
_m.show_only_control_edges = False
ob_cube_002.location = (1.799, -2.749, -0.7962)
ob_cube_002.rotation_euler = (2.208e-08, 0.5377, 8.012e-08)
ob_cube_002.scale = (-0.03733, 0.2189, 0.1918)
ob_cube_002.lineart.crease_threshold = 0.0
_m = ob_cube_002.modifiers.new('Subsurf', 'SUBSURF')
_m.uv_smooth = 'PRESERVE_CORNERS'
_m.quality = 2
_m.levels = 4
_m.show_only_control_edges = False
ob_cylinder_004.location = (-6.871, -3.13, 0.9719)
ob_cylinder_004.rotation_euler = (1.571, -1.344e-07, 1.571)
ob_cylinder_004.scale = (0.03818, 0.03818, 0.1792)
ob_cylinder_004.lineart.crease_threshold = 0.0
ob_cylinder_002.location = (2.911, -2.752, -0.8059)
ob_cylinder_002.rotation_euler = (0.0, 1.571, 0.0)
ob_cylinder_002.scale = (0.577, 0.577, 0.577)
ob_cylinder_002.lineart.crease_threshold = 0.0
_m = ob_cylinder_002.modifiers.new('Subsurf', 'SUBSURF')
_m.uv_smooth = 'PRESERVE_CORNERS'
_m.quality = 2
_m.levels = 2
_m.show_only_control_edges = False
ob_cube.location = (-0.3521, -2.741, -0.2638)
ob_cube.scale = (0.4505, 0.4505, 0.4505)
ob_cube.lineart.crease_threshold = 0.0
_m = ob_cube.modifiers.new('Subsurf', 'SUBSURF')
_m.uv_smooth = 'PRESERVE_CORNERS'
_m.quality = 2
_m.levels = 2
_m.show_only_control_edges = False
ob_cylinder_001.location = (-1.404, -4.835, -0.2606)
ob_cylinder_001.rotation_euler = (1.571, -1.344e-07, 1.571)
ob_cylinder_001.scale = (0.5153, 0.5153, 1.013)
ob_cylinder_001.lineart.crease_threshold = 0.0
ob_lamp.location = (0.6354, 1.129, 6.732)
ob_lamp.rotation_euler = (0.6503, 0.05522, 3.437)
ob_lamp.scale = (1.165, 1.165, 1.165)
ob_lamp.lock_rotations_4d = False
ob_lamp.empty_display_type = 'ARROWS'
ob_lamp.color = (0.0, 0.0, 0.0, 0.0)
ob_lamp.lineart.crease_threshold = 0.0
ob_camera.location = (9.386, 5.095, 6.08)
ob_camera.rotation_euler = (1.109, 5.61e-09, 2.386)
ob_camera.scale = (1.165, 1.165, 1.165)
ob_camera.lock_rotations_4d = False
ob_camera.empty_display_type = 'ARROWS'
ob_camera.color = (0.0, 0.0, 0.0, 0.0)
ob_camera.display_type = 'WIRE'
ob_camera.lineart.crease_threshold = 0.0
ob_cube_001.location = (1.725, -0.07686, -1.776)
ob_cube_001.rotation_euler = (0.0, -0.0, -0.7657)
ob_cube_001.scale = (0.03017, 0.1258, 0.1285)
ob_cube_001.lineart.crease_threshold = 0.0

# ---- collection membership
col_collection_1.objects.link(ob_cube_004)
col_collection_1.objects.link(ob_cube_003)
col_collection_1.objects.link(ob_cube_002)
col_collection_1.objects.link(ob_cylinder_004)
col_collection_1.objects.link(ob_cylinder_002)
col_collection_1.objects.link(ob_cube)
col_collection_1.objects.link(ob_cylinder_001)
col_collection_1.objects.link(ob_lamp)
col_collection_1.objects.link(ob_camera)
col_collection_2.objects.link(ob_cube_001)

# ---- scene / render settings (as saved in the file)
scene.camera = ob_camera
scene.frame_start = 1; scene.frame_end = 250; scene.frame_set(39)
scene.render.engine = 'BLENDER_EEVEE_NEXT'
scene.render.resolution_percentage = 50
scene.render.dither_intensity = 0.0
scene.cycles.use_denoising = False
scene.cycles.samples = 128
scene.cycles.sampling_pattern = 'TABULATED_SOBOL'
scene.cycles.use_adaptive_sampling = False
scene.cycles.use_light_tree = False
scene.cycles.blur_glossy = 0.0
scene.cycles.sample_clamp_indirect = 0.0
scene.view_settings.view_transform = 'Standard'
bpy.context.view_layer.update()
